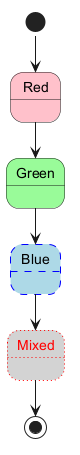

The diagram above was rendered by PlantUML. Its source (embedded in the PNG):
@startuml
state Red #pink
state Green #palegreen
state Blue #lightblue ##[dashed]blue
state Mixed #lightgray;line:red;line.dotted;text:red
[*] --> Red
Red --> Green
Green --> Blue
Blue --> Mixed
Mixed --> [*]
@enduml